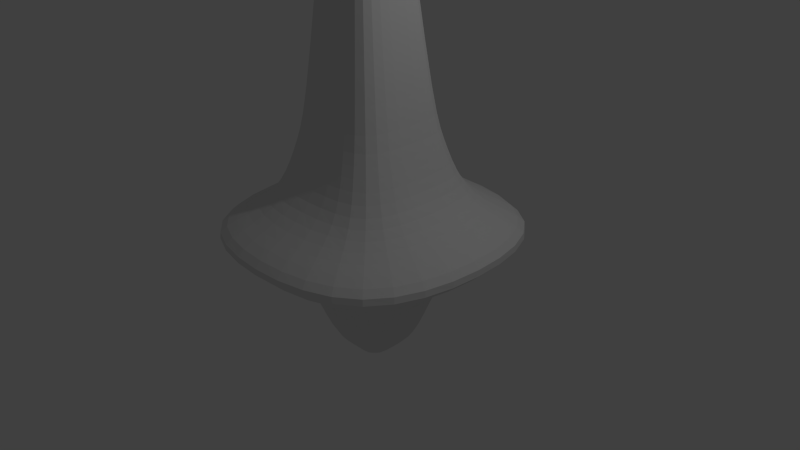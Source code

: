 # Source: CenterColumn_Smoothed.blend  (saved by Blender 2.76.0; exported with 4.5.12 LTS)
import bpy
from mathutils import Matrix  # noqa: F401  (used for matrix-valued properties, if any)

bpy.ops.wm.read_factory_settings(use_empty=True)
scene = bpy.context.scene
scene.name = 'Scene'

# ---- collections
col_collection_1 = bpy.data.collections.new('Collection 1'); scene.collection.children.link(col_collection_1)

# ---- materials (node trees are filled in below, after node groups)
mat_material = bpy.data.materials.new('Material')
mat_material.alpha_threshold = 0.0
mat_material.use_transparent_shadow = False
mat_material.roughness = 0.5
mat_material.line_color = (0.0, 0.0, 0.0, 1.0)

# ---- material node trees

# ---- world
world_world = bpy.data.worlds.new('World'); scene.world = world_world
world_world.color = (0.05088, 0.05088, 0.05088)
world_world.use_sun_shadow = False
world_world.sun_shadow_jitter_overblur = 0.0
world_world.cycles.sampling_method = 'MANUAL'
world_world.cycles.sample_map_resolution = 256

# ---- cameras
cam_camera = bpy.data.cameras.new('Camera')
cam_camera.clip_end = 100.0
cam_camera.lens = 35.0
cam_camera.sensor_width = 32.0
cam_camera.sensor_height = 18.0
cam_camera.ortho_scale = 7.314
cam_camera.dof.focus_distance = 0.0
cam_camera.dof.aperture_fstop = 128.0

# ---- lights
light_lamp = bpy.data.lights.new('Lamp', 'POINT')
light_lamp.transmission_factor = 0.0
light_lamp.cutoff_distance = 30.0
light_lamp.energy = 100.0
light_lamp.shadow_buffer_clip_start = 1.001
light_lamp.shadow_soft_size = 0.1
light_lamp.shadow_maximum_resolution = 0.006
light_lamp.use_absolute_resolution = True
light_lamp.cycles.use_multiple_importance_sampling = False

# ---- meshes
me_cube = bpy.data.meshes.new('Cube')
me_cube.from_pydata([(0.7005, 0.7005, -0.3565), (0.7005, -0.7005, -0.3565), (-0.7005, -0.7005, -0.3565), (-0.7005, 0.7005, -0.3565), (0.9269, 0.9269, 1.0), (0.9269, -0.9269, 1.0), (-0.9269, -0.9269, 1.0), (-0.9269, 0.9269, 1.0), (1.799, 1.794, 0.4281), (1.799, -1.798, 0.4281), (-1.794, -1.798, 0.4281), (-1.794, 1.794, 0.4281), (0.6221, 0.6221, 2.044), (0.6221, -0.6221, 2.044), (-0.6221, -0.6221, 2.044), (-0.6221, 0.6221, 2.044), (0.1076, 0.1076, 6.933), (0.1076, -0.1076, 6.933), (-0.1076, -0.1076, 6.933), (-0.1076, 0.1076, 6.933), (-0.7448, -0.7448, 1.598), (-0.7448, 0.7448, 1.598), (0.7448, 0.7448, 1.598), (0.7448, -0.7448, 1.598), (1.212, 1.212, 0.6743), (1.212, -1.212, 0.6743), (-1.212, -1.212, 0.6743), (-1.212, 1.212, 0.6743), (1.012, 1.012, -0.001914), (1.012, -1.012, -0.001914), (-1.012, -1.012, -0.001914), (-1.012, 1.012, -0.001914), (0.4228, 0.4228, -1.364), (0.4228, -0.4228, -1.364), (-0.4228, -0.4228, -1.364), (-0.4228, 0.4228, -1.364), (-0.01743, 0.7005, -0.3565), (-0.01743, -0.7005, -0.3565), (-0.02306, 0.9269, 1.0), (-0.02306, -0.9269, 1.0), (-0.0473, 2.183, 0.3926), (-0.0473, -2.195, 0.3926), (-0.01548, 0.6221, 2.044), (-0.01548, -0.6221, 2.044), (-0.002678, 0.1076, 6.933), (-0.002678, -0.1076, 6.933), (-0.01853, -0.7448, 1.598), (-0.01853, 0.7448, 1.598), (-0.03322, 1.474, 0.7017), (-0.03322, -1.48, 0.7017), (-0.02517, -1.012, -0.001914), (-0.02517, 1.012, -0.001914), (-0.01052, 0.4228, -1.364), (-0.01052, -0.4228, -1.364), (0.7005, 0.01465, -0.3565), (-0.7005, 0.01465, -0.3565), (0.9269, 0.01939, 1.0), (-0.9269, 0.01939, 1.0), (-2.182, 0.03976, 0.3926), (2.196, 0.03975, 0.3926), (0.6221, 0.01301, 2.044), (-0.6221, 0.01301, 2.044), (0.1076, 0.002251, 6.933), (-0.1076, 0.002251, 6.933), (0.7448, 0.01558, 1.598), (-0.7448, 0.01558, 1.598), (-1.473, 0.02792, 0.7017), (1.48, 0.02792, 0.7017), (1.012, 0.02116, -0.001914), (-1.012, 0.02116, -0.001914), (0.4228, 0.008844, -1.364), (-0.4228, 0.008844, -1.364), (-0.01052, 0.008844, -1.364), (-0.002678, 0.002251, 6.933)], [], [(54, 1, 33, 70), (65, 20, 14, 61), (67, 56, 5, 25), (49, 39, 6, 26), (66, 57, 7, 27), (51, 36, 3, 31), (48, 40, 11, 27), (69, 58, 11, 31), (50, 41, 10, 30), (68, 59, 9, 29), (43, 13, 17, 45), (47, 21, 15, 42), (46, 23, 13, 43), (64, 22, 12, 60), (73, 63, 18, 45), (60, 12, 16, 62), (61, 14, 18, 63), (42, 15, 19, 44), (56, 4, 22, 64), (39, 5, 23, 46), (38, 7, 21, 47), (57, 6, 20, 65), (38, 48, 27, 7), (58, 66, 27, 11), (41, 49, 26, 10), (59, 67, 25, 9), (54, 68, 29, 1), (37, 50, 30, 2), (55, 69, 31, 3), (40, 51, 31, 11), (72, 53, 34, 71), (55, 3, 35, 71), (37, 2, 34, 53), (36, 0, 32, 52), (3, 36, 52, 35), (1, 37, 53, 33), (70, 33, 53, 72), (8, 28, 51, 40), (1, 29, 50, 37), (9, 25, 49, 41), (4, 24, 48, 38), (4, 38, 47, 22), (6, 39, 46, 20), (12, 42, 44, 16), (62, 73, 45, 17), (20, 46, 43, 14), (22, 47, 42, 12), (14, 43, 45, 18), (29, 9, 41, 50), (24, 8, 40, 48), (28, 0, 36, 51), (25, 5, 39, 49), (16, 44, 73, 62), (32, 70, 72, 52), (2, 55, 71, 34), (52, 72, 71, 35), (2, 30, 69, 55), (0, 28, 68, 54), (8, 24, 67, 59), (10, 26, 66, 58), (7, 57, 65, 21), (5, 56, 64, 23), (15, 61, 63, 19), (13, 60, 62, 17), (44, 19, 63, 73), (23, 64, 60, 13), (28, 8, 59, 68), (30, 10, 58, 69), (26, 6, 57, 66), (24, 4, 56, 67), (21, 65, 61, 15), (0, 54, 70, 32)])
_uv = me_cube.uv_layers.new(name='UVMap')
_uv.uv.foreach_set('vector', [0.5, 0.0, 1.0, 0.0, 1.0, 1.0, 0.5, 1.0, 0.5, 0.0, 1.0, 0.0, 1.0, 1.0, 0.5, 1.0, 0.0, 0.5, 1.0, 0.5, 1.0, 1.0, 0.0, 1.0, 0.0, 0.5, 1.0, 0.5, 1.0, 1.0, 0.0, 1.0, 0.0, 0.5, 1.0, 0.5, 1.0, 1.0, 0.0, 1.0, 0.0, 0.5, 1.0, 0.5, 1.0, 1.0, 0.0, 1.0, 0.0, 0.5, 1.0, 0.5, 1.0, 1.0, 0.0, 1.0, 0.0, 0.5, 1.0, 0.5, 1.0, 1.0, 0.0, 1.0, 0.0, 0.5, 1.0, 0.5, 1.0, 1.0, 0.0, 1.0, 0.0, 0.5, 1.0, 0.5, 1.0, 1.0, 0.0, 1.0, 0.5, 0.0, 1.0, 0.0, 1.0, 1.0, 0.5, 1.0, 0.5, 0.0, 1.0, 0.0, 1.0, 1.0, 0.5, 1.0, 0.5, 0.0, 1.0, 0.0, 1.0, 1.0, 0.5, 1.0, 0.5, 0.0, 1.0, 0.0, 1.0, 1.0, 0.5, 1.0, 0.5, 0.5, 1.0, 0.5, 1.0, 1.0, 0.5, 1.0, 0.5, 0.0, 1.0, 0.0, 1.0, 1.0, 0.5, 1.0, 0.5, 0.0, 1.0, 0.0, 1.0, 1.0, 0.5, 1.0, 0.5, 0.0, 1.0, 0.0, 1.0, 1.0, 0.5, 1.0, 0.5, 0.0, 1.0, 0.0, 1.0, 1.0, 0.5, 1.0, 0.5, 0.0, 1.0, 0.0, 1.0, 1.0, 0.5, 1.0, 0.5, 0.0, 1.0, 0.0, 1.0, 1.0, 0.5, 1.0, 0.5, 0.0, 1.0, 0.0, 1.0, 1.0, 0.5, 1.0, 0.0, 0.5, 1.0, 0.5, 1.0, 1.0, 0.0, 1.0, 0.0, 0.5, 1.0, 0.5, 1.0, 1.0, 0.0, 1.0, 0.0, 0.5, 1.0, 0.5, 1.0, 1.0, 0.0, 1.0, 0.0, 0.5, 1.0, 0.5, 1.0, 1.0, 0.0, 1.0, 0.0, 0.5, 1.0, 0.5, 1.0, 1.0, 0.0, 1.0, 0.0, 0.5, 1.0, 0.5, 1.0, 1.0, 0.0, 1.0, 0.0, 0.5, 1.0, 0.5, 1.0, 1.0, 0.0, 1.0, 0.0, 0.5, 1.0, 0.5, 1.0, 1.0, 0.0, 1.0, 0.5, 0.5, 1.0, 0.5, 1.0, 1.0, 0.5, 1.0, 0.5, 0.0, 1.0, 0.0, 1.0, 1.0, 0.5, 1.0, 0.5, 0.0, 1.0, 0.0, 1.0, 1.0, 0.5, 1.0, 0.5, 0.0, 1.0, 0.0, 1.0, 1.0, 0.5, 1.0, 0.0, 0.0, 0.5, 0.0, 0.5, 1.0, 0.0, 1.0, 0.0, 0.0, 0.5, 0.0, 0.5, 1.0, 0.0, 1.0, 0.5, 0.0, 1.0, 0.0, 1.0, 0.5, 0.5, 0.5, 0.0, 0.0, 1.0, 0.0, 1.0, 0.5, 0.0, 0.5, 0.0, 0.0, 1.0, 0.0, 1.0, 0.5, 0.0, 0.5, 0.0, 0.0, 1.0, 0.0, 1.0, 0.5, 0.0, 0.5, 0.0, 0.0, 1.0, 0.0, 1.0, 0.5, 0.0, 0.5, 0.0, 0.0, 0.5, 0.0, 0.5, 1.0, 0.0, 1.0, 0.0, 0.0, 0.5, 0.0, 0.5, 1.0, 0.0, 1.0, 0.0, 0.0, 0.5, 0.0, 0.5, 1.0, 0.0, 1.0, 0.0, 0.5, 0.5, 0.5, 0.5, 1.0, 0.0, 1.0, 0.0, 0.0, 0.5, 0.0, 0.5, 1.0, 0.0, 1.0, 0.0, 0.0, 0.5, 0.0, 0.5, 1.0, 0.0, 1.0, 0.0, 0.0, 0.5, 0.0, 0.5, 1.0, 0.0, 1.0, 0.0, 0.0, 1.0, 0.0, 1.0, 0.5, 0.0, 0.5, 0.0, 0.0, 1.0, 0.0, 1.0, 0.5, 0.0, 0.5, 0.0, 0.0, 1.0, 0.0, 1.0, 0.5, 0.0, 0.5, 0.0, 0.0, 1.0, 0.0, 1.0, 0.5, 0.0, 0.5, 0.0, 0.0, 0.5, 0.0, 0.5, 0.5, 0.0, 0.5, 0.0, 0.0, 0.5, 0.0, 0.5, 0.5, 0.0, 0.5, 0.0, 0.0, 0.5, 0.0, 0.5, 1.0, 0.0, 1.0, 0.0, 0.5, 0.5, 0.5, 0.5, 1.0, 0.0, 1.0, 0.0, 0.0, 1.0, 0.0, 1.0, 0.5, 0.0, 0.5, 0.0, 0.0, 1.0, 0.0, 1.0, 0.5, 0.0, 0.5, 0.0, 0.0, 1.0, 0.0, 1.0, 0.5, 0.0, 0.5, 0.0, 0.0, 1.0, 0.0, 1.0, 0.5, 0.0, 0.5, 0.0, 0.0, 0.5, 0.0, 0.5, 1.0, 0.0, 1.0, 0.0, 0.0, 0.5, 0.0, 0.5, 1.0, 0.0, 1.0, 0.0, 0.0, 0.5, 0.0, 0.5, 1.0, 0.0, 1.0, 0.0, 0.0, 0.5, 0.0, 0.5, 1.0, 0.0, 1.0, 0.5, 0.0, 1.0, 0.0, 1.0, 0.5, 0.5, 0.5, 0.0, 0.0, 0.5, 0.0, 0.5, 1.0, 0.0, 1.0, 0.0, 0.0, 1.0, 0.0, 1.0, 0.5, 0.0, 0.5, 0.0, 0.0, 1.0, 0.0, 1.0, 0.5, 0.0, 0.5, 0.0, 0.0, 1.0, 0.0, 1.0, 0.5, 0.0, 0.5, 0.0, 0.0, 1.0, 0.0, 1.0, 0.5, 0.0, 0.5, 0.0, 0.0, 0.5, 0.0, 0.5, 1.0, 0.0, 1.0, 0.0, 0.0, 0.5, 0.0, 0.5, 1.0, 0.0, 1.0])
me_cube.materials.append(mat_material)
me_cube.use_remesh_preserve_volume = False
me_cube.use_remesh_preserve_attributes = False
me_cube.use_mirror_vertex_groups = False
me_cube.update()

# ---- objects
ob_cube = bpy.data.objects.new('Cube', me_cube)
ob_lamp = bpy.data.objects.new('Lamp', light_lamp)
ob_camera = bpy.data.objects.new('Camera', cam_camera)

# ---- transforms, parenting, visibility, modifiers, constraints
ob_cube.location = (0.0, 0.0, 0.0)
ob_cube.lock_rotations_4d = False
ob_cube.empty_display_type = 'ARROWS'
ob_cube.lineart.crease_threshold = 0.0
_m = ob_cube.modifiers.new('Subsurf', 'SUBSURF')
_m.uv_smooth = 'PRESERVE_CORNERS'
_m.quality = 2
_m.show_only_control_edges = False
ob_lamp.location = (4.076, 1.005, 5.904)
ob_lamp.rotation_euler = (0.6503, 0.05522, 1.866)
ob_lamp.lock_rotations_4d = False
ob_lamp.empty_display_type = 'ARROWS'
ob_lamp.color = (0.0, 0.0, 0.0, 0.0)
ob_lamp.lineart.crease_threshold = 0.0
ob_camera.location = (7.481, -6.508, 5.344)
ob_camera.rotation_euler = (1.109, 0.01082, 0.8149)
ob_camera.lock_rotations_4d = False
ob_camera.empty_display_type = 'ARROWS'
ob_camera.color = (0.0, 0.0, 0.0, 0.0)
ob_camera.display_type = 'WIRE'
ob_camera.lineart.crease_threshold = 0.0

# ---- collection membership
col_collection_1.objects.link(ob_cube)
col_collection_1.objects.link(ob_lamp)
col_collection_1.objects.link(ob_camera)

# ---- scene / render settings (as saved in the file)
scene.camera = ob_camera
scene.frame_start = 1; scene.frame_end = 250; scene.frame_set(1)
scene.render.engine = 'BLENDER_EEVEE_NEXT'
scene.render.resolution_percentage = 50
scene.render.dither_intensity = 0.0
scene.cycles.use_denoising = False
scene.cycles.samples = 10
scene.cycles.sampling_pattern = 'TABULATED_SOBOL'
scene.cycles.light_sampling_threshold = 0.0
scene.cycles.use_adaptive_sampling = False
scene.cycles.use_light_tree = False
scene.cycles.blur_glossy = 0.0
scene.cycles.pixel_filter_type = 'GAUSSIAN'
scene.cycles.sample_clamp_indirect = 0.0
scene.view_settings.view_transform = 'Standard'
bpy.context.view_layer.update()
